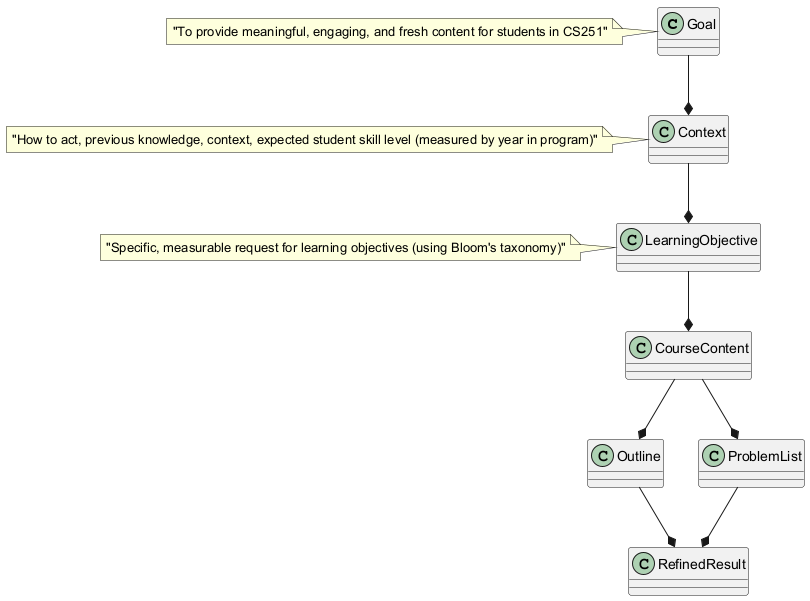

The diagram above was rendered by PlantUML. Its source (embedded in the PNG):
@startuml
class Goal
class Context
class LearningObjective
class CourseContent
class Outline
class ProblemList
class RefinedResult

Goal --* Context
Context --* LearningObjective
LearningObjective --* CourseContent
CourseContent --* Outline
CourseContent --* ProblemList
Outline --* RefinedResult
ProblemList --* RefinedResult

note left of Goal: "To provide meaningful, engaging, and fresh content for students in CS251"
note left of Context: "How to act, previous knowledge, context, expected student skill level (measured by year in program)"
note left of LearningObjective: "Specific, measurable request for learning objectives (using Bloom's taxonomy)"
@enduml